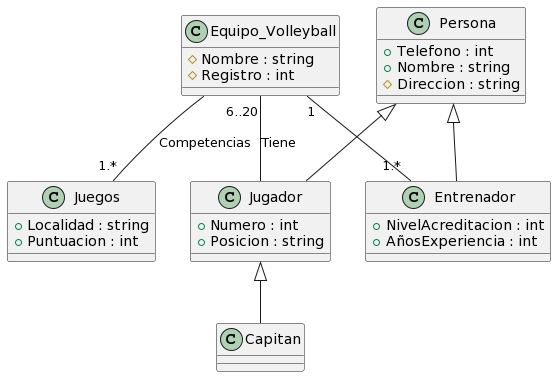

The diagram above was rendered by PlantUML. Its source (embedded in the PNG):
@startuml
Class Equipo_Volleyball{
    # Nombre : string
    # Registro : int
}
class Juegos{
    + Localidad : string 
    + Puntuacion : int
}
class Persona{
    + Telefono : int
    + Nombre : string
    # Direccion : string 
}
class Entrenador{
    + NivelAcreditacion : int
    + AñosExperiencia : int

}
class Jugador{
    + Numero : int 
    + Posicion : string 

}
class Capitan

Equipo_Volleyball "1" -- "1.*" Entrenador
Equipo_Volleyball "6..20" -- Jugador : Tiene
Persona <|-- Entrenador
Persona <|-- Jugador
Jugador <|-- Capitan
Equipo_Volleyball -- "1.*" Juegos : Competencias
@enduml